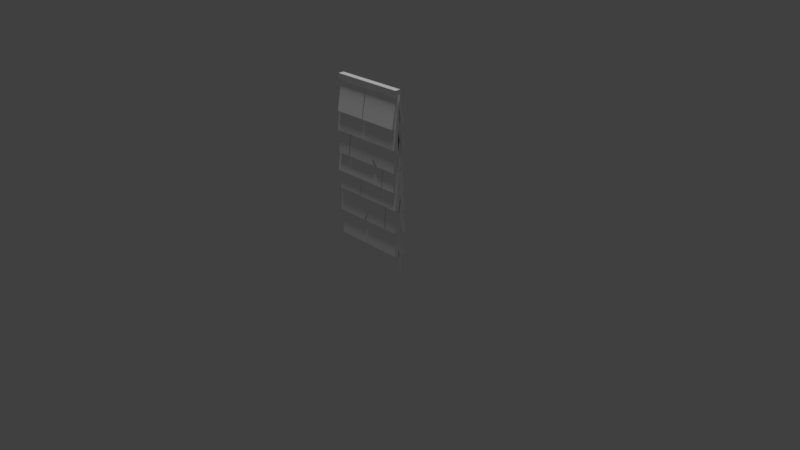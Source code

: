 # Source: WoodWallOverlap1.blend  (saved by Blender 2.79.0; exported with 4.5.12 LTS)
import bpy
from mathutils import Matrix  # noqa: F401  (used for matrix-valued properties, if any)

bpy.ops.wm.read_factory_settings(use_empty=True)
scene = bpy.context.scene
scene.name = 'Scene'

# ---- collections
col_collection_1 = bpy.data.collections.new('Collection 1'); scene.collection.children.link(col_collection_1)

# ---- materials (node trees are filled in below, after node groups)
mat_vertexwood = bpy.data.materials.new('vertexWood')
mat_vertexwood.alpha_threshold = 0.0
mat_vertexwood.use_transparent_shadow = False
mat_vertexwood.diffuse_color = (1.0, 1.0, 1.0, 1.0)
mat_vertexwood.roughness = 0.5
mat_vertexwood.specular_intensity = 0.2849
mat_vertexwood.line_color = (0.0, 0.0, 0.0, 1.0)

# ---- material node trees

# ---- world
world_world = bpy.data.worlds.new('World'); scene.world = world_world
world_world.color = (0.05088, 0.05088, 0.05088)
world_world.use_sun_shadow = False
world_world.sun_shadow_jitter_overblur = 0.0
world_world.cycles.sampling_method = 'MANUAL'

# ---- cameras
cam_camera = bpy.data.cameras.new('Camera')
cam_camera.clip_end = 100.0
cam_camera.lens = 35.0
cam_camera.sensor_width = 32.0
cam_camera.sensor_height = 18.0
cam_camera.ortho_scale = 7.314
cam_camera.dof.focus_distance = 0.0
cam_camera.dof.aperture_fstop = 128.0

# ---- lights
light_hemi = bpy.data.lights.new('Hemi', 'SUN')
light_hemi.transmission_factor = 0.0
light_hemi.angle = 0.1993
light_hemi.energy = 1.0
light_hemi.shadow_buffer_clip_start = 0.5
light_hemi.shadow_soft_size = 0.1
light_hemi.shadow_cascade_max_distance = 1000.0

# ---- meshes
me_cube_000 = bpy.data.meshes.new('Cube.000')
me_cube_000.from_pydata([(1.5, -0.01096, -0.1587), (0.5, 0.03403, 2.3), (0.5, -0.04416, 2.3), (-0.5, 0.03403, 2.3), (-0.5, -0.04416, 2.3), (0.5, -0.04416, 2.22), (-0.5, -0.04416, 2.22), (0.5, 0.03403, 2.22), (-0.5, 0.03403, 2.22), (0.4902, -0.04985, 1.827), (0.4902, -0.02118, 2.235), (0.4902, -0.09538, 1.84), (0.5124, -0.09273, 1.587), (0.5124, -0.009709, 2.232), (0.5124, -0.05212, 1.576), (0.5, -0.04932, 1.286), (0.5, -0.02474, 1.884), (0.5, -0.09507, 1.299), (0.511, -0.09112, 0.8154), (0.511, 0.005986, 1.467), (0.511, -0.03172, 0.7984), (0.4881, -0.08446, 0.1783), (0.4881, -0.01794, 0.8066), (0.4881, -0.0234, 0.1609), (0.4894, 0.006351, 1.722), (0.5124, -0.002091, 2.0), (0.4918, 0.01123, 0.7185), (0.4902, 0.01123, 2.236), (0.4881, 0.006221, 0.3928), (0.4893, -0.01934, 1.097), (0.511, 0.01123, 1.086), (-0.03998, -0.02118, 2.235), (0.4894, 0.01123, 1.481), (0.5, 0.01123, 1.691), (-0.4829, -0.04985, 1.827), (-0.4829, -0.02118, 2.235), (-0.4829, -0.09538, 1.84), (-0.5, -0.09273, 1.587), (-0.5, -0.009709, 2.232), (-0.5, -0.05212, 1.576), (-0.5146, -0.09622, 1.051), (-0.5146, 0.006351, 1.722), (-0.5146, -0.05705, 1.04), (-0.4903, -0.04932, 1.286), (-0.4903, -0.02474, 1.884), (-0.4903, -0.09507, 1.299), (-0.4911, -0.09112, 0.8154), (-0.4911, 0.005986, 1.467), (-0.4911, -0.03172, 0.7984), (-0.4894, -0.08446, 0.1783), (-0.4829, 0.01123, 2.236), (-0.4911, 0.01123, 1.086), (-0.4903, 0.01123, 1.691), (-0.03998, 0.01123, 2.236), (-0.5, -0.002091, 2.0), (-0.5112, -0.0845, 0.5008), (-0.5154, -0.01934, 1.097), (-0.5011, -0.02344, 0.4833), (0.4935, -0.0845, 0.5008), (0.4935, -0.02344, 0.4833), (0.4894, -0.09622, 1.051), (0.4894, -0.05705, 1.04), (-0.4894, -0.01794, 0.8066), (-0.4894, -0.0234, 0.1609), (-0.4894, 0.006221, 0.3928), (-0.5146, 0.01123, 1.481), (-0.5128, 0.01123, 0.7185), (0.3177, -0.0845, 0.5008), (0.3177, -0.02344, 0.4833), (0.3135, -0.01934, 1.097), (0.3016, -0.01934, 1.097), (0.3057, -0.02344, 0.4833), (0.3057, -0.0845, 0.5008), (0.316, 0.01123, 0.7185), (-0.1284, -0.03172, 0.7984), (-0.1284, 0.005986, 1.467), (-0.1284, -0.09112, 0.8154), (-0.1176, 0.01123, 1.086), (-0.1176, 0.006161, 1.467), (-0.1176, -0.03172, 0.7984), (-0.1176, -0.09112, 0.8154), (0.2786, 0.006351, 1.722), (0.2786, 0.01123, 1.481), (0.2878, -0.09622, 1.051), (0.2878, -0.05705, 1.04), (0.2878, 0.006351, 1.722), (0.2878, 0.01123, 1.481), (-0.2935, -0.09507, 1.299), (-0.2935, -0.02474, 1.884), (-0.2935, -0.04932, 1.286), (-0.3072, -0.02474, 1.884), (-0.3072, 0.01123, 1.691), (-0.3072, -0.09507, 1.299), (-0.3072, -0.04932, 1.286), (-0.02682, -0.09538, 1.84), (-0.02682, -0.04985, 1.827), (-0.02682, 0.01123, 2.236), (-0.02682, -0.02118, 2.235), (-0.03998, -0.09538, 1.84), (-0.03998, -0.04985, 1.827), (0.3041, 0.01123, 0.7185), (-0.1284, 0.01123, 1.086), (0.2786, -0.09622, 1.051), (0.2786, -0.05705, 1.04), (-0.2935, 0.01123, 1.691), (-0.07175, -0.0845, 0.5008), (-0.02509, -0.0845, 0.5008), (-0.08224, -0.02344, 0.4833), (-0.02792, -0.02344, 0.4833), (0.2213, -0.09507, 1.299), (0.1334, -0.09507, 1.299), (0.2368, -0.04932, 1.286), (0.1363, -0.04932, 1.286), (0.113, -0.08358, 1.39), (-0.007909, -0.07148, 0.6126), (0.113, -0.0337, 1.39), (-0.007357, -0.009758, 0.6079), (-0.4767, 0.0326, 1.345), (-0.4767, 0.01272, 1.867), (-0.4767, 0.07813, 1.358), (-0.5, 0.07634, 0.7726), (-0.5, 0.0161, 1.357), (-0.5, 0.03574, 0.761), (-0.4952, 0.08424, 0.4909), (-0.4952, 0.03275, 1.066), (-0.4952, 0.02484, 0.4739), (-0.4767, -0.02753, 1.869), (-0.4952, -0.01812, 0.7616), (-0.5, -0.02762, 1.185), (-0.4903, 0.05083, 1.604), (-0.4903, 0.0104, 2.227), (-0.4903, 0.09621, 1.62), (-0.4903, -0.01491, 2.05), (0.4793, 0.0326, 1.345), (0.4793, 0.01272, 1.867), (0.4793, 0.07813, 1.358), (0.5124, 0.07634, 0.7726), (0.5124, 0.0161, 1.357), (0.5124, 0.03574, 0.761), (0.511, 0.08424, 0.4909), (0.511, 0.03275, 1.066), (0.511, 0.02484, 0.4739), (0.5124, -0.02762, 1.185), (0.4793, -0.02753, 1.869), (0.511, -0.01812, 0.7616), (0.5, 0.05083, 1.604), (0.5, 0.0104, 2.227), (0.5, 0.09621, 1.62), (0.5, -0.01491, 2.05), (0.5, 0.01096, 2.222), (0.5, 0.01096, -0.04008), (0.5, -0.01096, 2.222), (0.5, -0.01096, -0.04008), (-0.5, 0.01096, 2.222), (-0.5, 0.01096, -0.04008), (-0.5, -0.01096, 2.222), (-0.5, -0.01096, -0.04008), (-0.5146, 0.07324, 1.905), (-0.5146, 0.03456, 1.891), (-0.5112, 0.08537, 0.1795), (-0.5154, 0.02433, 0.7756), (-0.5112, 0.02431, 0.162), (-0.5128, -0.01036, 0.3973), (-0.4894, 0.08735, 1.045), (-0.4894, 0.04123, 1.61), (-0.4894, 0.02629, 1.028), (-0.4894, -0.008343, 1.259), (-0.5146, -0.01061, 2.128), (-0.5146, 0.008477, 2.245), (0.4935, 0.08537, 0.1795), (0.4893, 0.02433, 0.7756), (0.4935, 0.02431, 0.162), (0.4918, -0.01036, 0.3973), (0.4881, 0.08735, 1.045), (0.4881, 0.04123, 1.61), (0.4881, 0.02629, 1.028), (0.4881, -0.008343, 1.259), (0.5166, 0.07324, 1.905), (0.5166, 0.03456, 1.891), (0.5166, -0.01061, 2.128), (0.5166, 0.008477, 2.245), (2.5, -0.01096, -0.1587), (-0.2431, -0.01812, 0.7616), (-0.2431, 0.02484, 0.4739), (-0.2431, 0.03275, 1.066), (-0.2431, 0.08424, 0.4909), (-0.23, -0.01812, 0.7616), (-0.23, 0.02484, 0.4739), (-0.23, 0.03275, 1.066), (-0.23, 0.08424, 0.4909), (-0.3032, -0.02753, 1.869), (-0.3032, 0.0326, 1.345), (-0.3032, 0.01272, 1.867), (-0.3032, 0.07813, 1.358), (-0.2897, -0.02753, 1.869), (-0.2897, 0.0326, 1.345), (-0.2897, 0.01272, 1.867), (-0.2897, 0.07813, 1.358), (0.3328, -0.01491, 2.05), (0.3328, 0.05083, 1.604), (0.3328, 0.09621, 1.62), (0.3328, 0.0104, 2.227), (0.3223, -0.01491, 2.05), (0.3223, 0.05083, 1.604), (0.3223, 0.09621, 1.62), (0.3223, 0.0104, 2.227), (-0.1342, 0.03456, 1.891), (-0.1342, -0.01061, 2.128), (-0.1342, 0.07324, 1.905), (-0.1342, 0.008477, 2.245), (-0.1253, 0.03456, 1.891), (-0.1253, -0.01061, 2.128), (-0.1253, 0.07324, 1.905), (-0.1253, 0.008477, 2.245), (0.1076, 0.02433, 0.7756), (0.1105, 0.08537, 0.1795), (0.1105, 0.02431, 0.162), (0.1093, -0.01036, 0.3973), (0.0924, 0.02433, 0.7756), (0.09525, 0.08537, 0.1795), (0.09525, 0.02431, 0.162), (0.09413, -0.01036, 0.3973), (-0.2507, 0.09621, 1.62), (-0.1889, 0.09621, 1.62), (-0.2498, 0.05083, 1.604), (-0.183, 0.05083, 1.604), (-0.2026, 0.00675, 1.837), (-0.2026, 0.05484, 1.837)], [], [(2, 1, 3, 4), (5, 6, 8, 7), (3, 8, 6, 4), (4, 6, 5, 2), (2, 5, 7, 1), (1, 7, 8, 3), (11, 9, 27, 10), (12, 14, 25, 13), (17, 15, 33, 16), (18, 20, 30, 19), (21, 23, 28, 22), (34, 36, 35, 50), (39, 37, 38, 54), (42, 40, 41, 65), (43, 45, 44, 52), (48, 46, 47, 51), (63, 49, 62, 64), (21, 22, 62, 49), (23, 21, 49, 63), (78, 80, 18, 19), (87, 89, 112, 110), (12, 13, 38, 37), (97, 94, 11, 10), (11, 94, 95, 9), (14, 12, 37, 39), (70, 72, 71, 100), (67, 68, 59, 58), (84, 61, 60, 83), (24, 60, 61, 32), (29, 58, 59, 26), (57, 55, 56, 66), (69, 67, 58, 29), (87, 104, 89), (53, 50, 35, 31), (80, 79, 20, 18), (83, 60, 24, 85), (87, 88, 104), (44, 45, 92, 90), (88, 87, 110, 113), (93, 43, 52, 91), (98, 36, 34, 99), (96, 95, 94, 97), (27, 96, 97, 10), (53, 31, 98, 99), (35, 36, 98, 31), (56, 55, 105, 114, 106, 72, 70), (55, 57, 107, 105), (68, 67, 69, 73), (46, 48, 74, 76), (47, 46, 76, 75), (101, 75, 76, 74), (80, 77, 78), (79, 77, 80), (86, 84, 83), (86, 83, 85), (42, 103, 102, 40), (102, 103, 82), (40, 102, 81, 41), (102, 82, 81), (45, 43, 93, 92), (91, 52, 44, 90), (33, 104, 88, 16), (93, 91, 90, 92), (109, 111, 15, 17), (106, 108, 71, 72), (115, 113, 110, 112), (113, 115, 111, 109), (116, 108, 106), (114, 105, 107, 116), (106, 114, 116), (65, 82, 103, 42), (41, 81, 82, 65), (14, 39, 54, 25), (56, 70, 100, 66), (117, 126, 118, 119), (122, 128, 121, 120), (125, 127, 124, 123), (129, 132, 130, 131), (135, 134, 143, 133), (136, 137, 142, 138), (139, 140, 144, 141), (146, 148, 145, 147), (186, 187, 141, 144), (189, 188, 140, 139), (187, 189, 139, 141), (122, 138, 142, 128), (122, 120, 136, 138), (120, 121, 137, 136), (195, 133, 143, 194), (197, 196, 134, 135), (197, 135, 133, 195), (198, 199, 145, 148), (200, 147, 145, 199), (201, 146, 147, 200), (154, 153, 149, 150), (156, 155, 153, 154), (152, 151, 155, 156), (150, 149, 151, 152), (165, 166, 164, 163), (212, 177, 178, 210), (214, 170, 169, 215), (172, 171, 169, 170), (161, 162, 160, 159), (175, 173, 174, 176), (215, 169, 171, 216), (216, 171, 172, 217), (210, 178, 179, 211), (213, 180, 177, 212), (179, 178, 177, 180), (158, 167, 168, 157), (165, 175, 176, 166), (163, 173, 175, 165), (164, 174, 173, 163), (125, 123, 185, 183), (123, 124, 184, 185), (127, 125, 183, 182), (119, 193, 191, 117), (119, 118, 192, 193), (117, 191, 190, 126), (132, 129, 224, 226, 225, 203, 202), (131, 222, 224, 129), (205, 204, 223, 227), (168, 209, 208, 157), (158, 206, 207, 167), (157, 208, 206, 158), (187, 186, 188, 189), (183, 185, 184, 182), (221, 220, 219, 218), (217, 214, 215, 216), (160, 218, 219, 159), (159, 219, 220, 161), (161, 220, 221, 162), (191, 193, 192, 190), (195, 194, 196, 197), (213, 212, 210, 211), (209, 207, 206, 208), (201, 200, 199, 198), (203, 204, 205, 202), (226, 227, 223, 225), (227, 226, 224, 222), (225, 223, 204, 203), (179, 180, 213, 211), (77, 78, 19, 30), (30, 20, 79, 77), (130, 205, 227), (131, 130, 227, 222), (16, 88, 113), (17, 16, 113, 109), (38, 13, 25, 54)])
_uv = me_cube_000.uv_layers.new(name='UVMap')
_uv.uv.foreach_set('vector', [0.6445, 0.07422, 0.6445, 0.07422, 0.6445, 0.07422, 0.6445, 0.07422, 0.6445, 0.07422, 0.6445, 0.07422, 0.6445, 0.07422, 0.6445, 0.07422, 0.6445, 0.07422, 0.6445, 0.07422, 0.6445, 0.07422, 0.6445, 0.07422, 0.6445, 0.07422, 0.6445, 0.07422, 0.6445, 0.07422, 0.6445, 0.07422, 0.6445, 0.07422, 0.6445, 0.07422, 0.6445, 0.07422, 0.6445, 0.07422, 0.6445, 0.07422, 0.6445, 0.07422, 0.6445, 0.07422, 0.6445, 0.07422, 0.3409, 0.8515, 0.3462, 0.846, 0.3432, 0.8842, 0.3408, 0.8816, 0.4154, 0.5986, 0.4227, 0.6063, 0.4116, 0.5923, 0.4073, 0.6177, 0.3601, 0.3596, 0.3623, 0.3614, 0.3454, 0.3614, 0.342, 0.3588, 0.05035, 0.8423, 0.05035, 0.8423, 0.05035, 0.8423, 0.05035, 0.8423, 0.1223, 0.3713, 0.1243, 0.3674, 0.1328, 0.3824, 0.1401, 0.4205, 0.3462, 0.8492, 0.3507, 0.8531, 0.3488, 0.8823, 0.3462, 0.8858, 0.3415, 0.6058, 0.3434, 0.5967, 0.339, 0.6151, 0.3273, 0.5923, 0.3668, 0.07161, 0.3668, 0.07161, 0.3668, 0.07161, 0.3668, 0.07161, 0.3239, 0.3243, 0.3239, 0.3243, 0.3239, 0.3243, 0.3239, 0.3243, 0.05378, 0.8676, 0.0555, 0.8702, 0.05036, 0.8985, 0.0506, 0.88, 0.06835, 0.3728, 0.07072, 0.377, 0.05509, 0.4205, 0.06087, 0.3879, 0.1223, 0.3713, 0.1401, 0.4205, 0.05509, 0.4205, 0.07072, 0.377, 0.1243, 0.3674, 0.1223, 0.3713, 0.07072, 0.377, 0.06835, 0.3728, 0.05035, 0.8423, 0.05035, 0.8423, 0.05035, 0.8423, 0.05035, 0.8423, 0.328, 0.3469, 0.3239, 0.3455, 0.3471, 0.3243, 0.3474, 0.3285, 0.4154, 0.5986, 0.4073, 0.6177, 0.339, 0.6151, 0.3434, 0.5967, 0.3017, 0.8831, 0.3036, 0.8533, 0.3409, 0.8515, 0.3408, 0.8816, 0.3409, 0.8515, 0.3036, 0.8533, 0.2991, 0.8495, 0.3462, 0.846, 0.4227, 0.6063, 0.4154, 0.5986, 0.3434, 0.5967, 0.3415, 0.6058, 0.1164, 0.636, 0.1479, 0.6092, 0.1677, 0.6058, 0.1251, 0.6395, 0.07258, 0.6437, 0.07033, 0.6395, 0.08235, 0.6398, 0.08024, 0.643, 0.3724, 0.07161, 0.3957, 0.07177, 0.3923, 0.07669, 0.3755, 0.07558, 0.3987, 0.1471, 0.3923, 0.07669, 0.3957, 0.07177, 0.4012, 0.1177, 0.08327, 0.679, 0.08024, 0.643, 0.08235, 0.6398, 0.08599, 0.6532, 0.07119, 0.6018, 0.07527, 0.6039, 0.06657, 0.6318, 0.07119, 0.6339, 0.06896, 0.679, 0.07258, 0.6437, 0.08024, 0.643, 0.08327, 0.679, 0.328, 0.3469, 0.3368, 0.3584, 0.3239, 0.3455, 0.3849, 0.8837, 0.3462, 0.8858, 0.3488, 0.8823, 0.3825, 0.8811, 0.05035, 0.8423, 0.05035, 0.8423, 0.05035, 0.8423, 0.05035, 0.8423, 0.3755, 0.07558, 0.3923, 0.07669, 0.3987, 0.1471, 0.3695, 0.1471, 0.328, 0.3469, 0.3418, 0.3588, 0.3368, 0.3584, 0.3239, 0.3243, 0.3239, 0.3243, 0.3239, 0.3243, 0.3239, 0.3243, 0.3418, 0.3588, 0.328, 0.3469, 0.3474, 0.3285, 0.3535, 0.3334, 0.3239, 0.3243, 0.3239, 0.3243, 0.3239, 0.3243, 0.3239, 0.3243, 0.3828, 0.8516, 0.3507, 0.8531, 0.3462, 0.8492, 0.388, 0.846, 0.2991, 0.8865, 0.2991, 0.8495, 0.3036, 0.8533, 0.3017, 0.8831, 0.3432, 0.8842, 0.2991, 0.8865, 0.3017, 0.8831, 0.3408, 0.8816, 0.3849, 0.8837, 0.3825, 0.8811, 0.3828, 0.8516, 0.388, 0.846, 0.3488, 0.8823, 0.3507, 0.8531, 0.3828, 0.8516, 0.3825, 0.8811, 0.06657, 0.6318, 0.07527, 0.6039, 0.1024, 0.5991, 0.1098, 0.6037, 0.1167, 0.5927, 0.1479, 0.6092, 0.1164, 0.636, 0.07527, 0.6039, 0.07119, 0.6018, 0.1016, 0.5957, 0.1024, 0.5991, 0.07033, 0.6395, 0.07258, 0.6437, 0.06896, 0.679, 0.06657, 0.6542, 0.0555, 0.8702, 0.05378, 0.8676, 0.06828, 0.8668, 0.06678, 0.869, 0.05036, 0.8985, 0.0555, 0.8702, 0.06678, 0.869, 0.07228, 0.8985, 0.07176, 0.8786, 0.07228, 0.8985, 0.06678, 0.869, 0.06828, 0.8668, 0.05035, 0.8423, 0.05035, 0.8423, 0.05035, 0.8423, 0.05035, 0.8423, 0.05035, 0.8423, 0.05035, 0.8423, 0.3668, 0.1164, 0.3724, 0.07161, 0.3755, 0.07558, 0.3668, 0.1164, 0.3755, 0.07558, 0.3695, 0.1471, 0.3668, 0.07161, 0.3668, 0.07161, 0.3668, 0.07161, 0.3668, 0.07161, 0.3668, 0.07161, 0.3668, 0.07161, 0.3668, 0.07161, 0.3668, 0.07161, 0.3668, 0.07161, 0.3668, 0.07161, 0.3668, 0.07161, 0.3668, 0.07161, 0.3668, 0.07161, 0.3668, 0.07161, 0.3239, 0.3243, 0.3239, 0.3243, 0.3239, 0.3243, 0.3239, 0.3243, 0.3239, 0.3243, 0.3239, 0.3243, 0.3239, 0.3243, 0.3239, 0.3243, 0.3454, 0.3614, 0.3368, 0.3584, 0.3418, 0.3588, 0.342, 0.3588, 0.3239, 0.3243, 0.3239, 0.3243, 0.3239, 0.3243, 0.3239, 0.3243, 0.3609, 0.3437, 0.365, 0.3439, 0.3623, 0.3614, 0.3601, 0.3596, 0.1167, 0.5927, 0.1166, 0.5865, 0.1677, 0.6058, 0.1479, 0.6092, 0.3574, 0.3293, 0.3535, 0.3334, 0.3474, 0.3285, 0.3471, 0.3243, 0.3535, 0.3334, 0.3574, 0.3293, 0.365, 0.3439, 0.3609, 0.3437, 0.1078, 0.5984, 0.1166, 0.5865, 0.1167, 0.5927, 0.1098, 0.6037, 0.1024, 0.5991, 0.1016, 0.5957, 0.1078, 0.5984, 0.1167, 0.5927, 0.1098, 0.6037, 0.1078, 0.5984, 0.3668, 0.07161, 0.3668, 0.07161, 0.3668, 0.07161, 0.3668, 0.07161, 0.3668, 0.07161, 0.3668, 0.07161, 0.3668, 0.07161, 0.3668, 0.07161, 0.4227, 0.6063, 0.3415, 0.6058, 0.3273, 0.5923, 0.4116, 0.5923, 0.06657, 0.6318, 0.1164, 0.636, 0.1251, 0.6395, 0.07119, 0.6339, 0.1214, 0.3988, 0.1219, 0.401, 0.1215, 0.401, 0.1215, 0.3987, 0.3239, 0.06372, 0.3162, 0.06987, 0.3579, 0.07187, 0.3127, 0.05533, 0.3568, 0.6188, 0.3783, 0.6145, 0.409, 0.6473, 0.3556, 0.6167, 0.08153, 0.8215, 0.08388, 0.8263, 0.1082, 0.8246, 0.07738, 0.8144, 0.1407, 0.3713, 0.1769, 0.3697, 0.1776, 0.3735, 0.1406, 0.3734, 0.3124, 0.1595, 0.3557, 0.1869, 0.3162, 0.1645, 0.3247, 0.1568, 0.4352, 0.6093, 0.438, 0.5702, 0.4522, 0.6111, 0.4371, 0.6016, 0.1352, 0.8503, 0.1402, 0.8384, 0.1414, 0.8144, 0.1397, 0.8157, 0.3616, 0.6111, 0.3524, 0.6012, 0.4371, 0.6016, 0.4522, 0.6111, 0.3609, 0.6083, 0.3694, 0.5681, 0.438, 0.5702, 0.4352, 0.6093, 0.3524, 0.6012, 0.3609, 0.6083, 0.4352, 0.6093, 0.4371, 0.6016, 0.3239, 0.06372, 0.3247, 0.1568, 0.3162, 0.1645, 0.3162, 0.06987, 0.3239, 0.06372, 0.3127, 0.05533, 0.3124, 0.1595, 0.3247, 0.1568, 0.3127, 0.05533, 0.3579, 0.07187, 0.3557, 0.1869, 0.3124, 0.1595, 0.1174, 0.3726, 0.1406, 0.3734, 0.1776, 0.3735, 0.1449, 0.3706, 0.1173, 0.3718, 0.1442, 0.3735, 0.1769, 0.3697, 0.1407, 0.3713, 0.1173, 0.3718, 0.1407, 0.3713, 0.1406, 0.3734, 0.1174, 0.3726, 0.1383, 0.8394, 0.1395, 0.8168, 0.1414, 0.8144, 0.1402, 0.8384, 0.1412, 0.817, 0.1397, 0.8157, 0.1414, 0.8144, 0.1395, 0.8168, 0.1402, 0.8541, 0.1352, 0.8503, 0.1397, 0.8157, 0.1412, 0.817, 0.1131, 0.1283, 0.09587, 0.07887, 0.09587, 0.1479, 0.07718, 0.09902, 0.1133, 0.1282, 0.09458, 0.07933, 0.09587, 0.07887, 0.1131, 0.1283, 0.07734, 0.09889, 0.09458, 0.1483, 0.09458, 0.07933, 0.1133, 0.1282, 0.07718, 0.09902, 0.09587, 0.1479, 0.09458, 0.1483, 0.07734, 0.09889, 0.3386, 0.3546, 0.3382, 0.3401, 0.3771, 0.2924, 0.3387, 0.3568, 0.08395, 0.626, 0.08395, 0.626, 0.08395, 0.626, 0.08395, 0.626, 0.4385, 0.8359, 0.3703, 0.8359, 0.4144, 0.7959, 0.4124, 0.7953, 0.4056, 0.7957, 0.4141, 0.7962, 0.4144, 0.7959, 0.3703, 0.8359, 0.3324, 0.8427, 0.3331, 0.8332, 0.3703, 0.7946, 0.3326, 0.8435, 0.3385, 0.3515, 0.3383, 0.3534, 0.3771, 0.4497, 0.3319, 0.385, 0.4124, 0.7953, 0.4144, 0.7959, 0.4141, 0.7962, 0.4085, 0.7946, 0.4085, 0.7946, 0.4141, 0.7962, 0.4056, 0.7957, 0.424, 0.7996, 0.08395, 0.626, 0.08395, 0.626, 0.08395, 0.626, 0.08395, 0.626, 0.08395, 0.626, 0.08395, 0.626, 0.08395, 0.626, 0.08395, 0.626, 0.08395, 0.626, 0.08395, 0.626, 0.08395, 0.626, 0.08395, 0.626, 0.09269, 0.6516, 0.09337, 0.6553, 0.08396, 0.6632, 0.09515, 0.6529, 0.3386, 0.3546, 0.3385, 0.3515, 0.3319, 0.385, 0.3382, 0.3401, 0.3387, 0.3568, 0.3383, 0.3534, 0.3385, 0.3515, 0.3386, 0.3546, 0.3771, 0.2924, 0.3771, 0.4497, 0.3383, 0.3534, 0.3387, 0.3568, 0.3568, 0.6188, 0.3556, 0.6167, 0.3616, 0.6111, 0.3623, 0.612, 0.3556, 0.6167, 0.409, 0.6473, 0.3524, 0.6473, 0.3616, 0.6111, 0.3783, 0.6145, 0.3568, 0.6188, 0.3623, 0.612, 0.3536, 0.6175, 0.1215, 0.3987, 0.122, 0.4008, 0.1212, 0.4008, 0.1214, 0.3988, 0.1215, 0.3987, 0.1215, 0.401, 0.1173, 0.3748, 0.122, 0.4008, 0.1214, 0.3988, 0.1212, 0.4008, 0.1219, 0.3735, 0.1219, 0.401, 0.08388, 0.8263, 0.08153, 0.8215, 0.08309, 0.8274, 0.09235, 0.8338, 0.08762, 0.8324, 0.0866, 0.8485, 0.08702, 0.8537, 0.07738, 0.8144, 0.08255, 0.8275, 0.08309, 0.8274, 0.08153, 0.8215, 0.1082, 0.8691, 0.08192, 0.8506, 0.08727, 0.8332, 0.09241, 0.8341, 0.08396, 0.6632, 0.08396, 0.644, 0.09563, 0.6392, 0.09515, 0.6529, 0.09269, 0.6516, 0.09591, 0.6368, 0.09517, 0.6421, 0.09337, 0.6553, 0.09515, 0.6529, 0.09563, 0.6392, 0.09591, 0.6368, 0.09269, 0.6516, 0.3524, 0.6012, 0.3616, 0.6111, 0.3694, 0.5681, 0.3609, 0.6083, 0.3623, 0.612, 0.3616, 0.6111, 0.3524, 0.6473, 0.3536, 0.6175, 0.3313, 0.8464, 0.3328, 0.838, 0.3336, 0.8372, 0.3703, 0.9085, 0.424, 0.7996, 0.4385, 0.8359, 0.4124, 0.7953, 0.4085, 0.7946, 0.3703, 0.7946, 0.3703, 0.9085, 0.3336, 0.8372, 0.3326, 0.8435, 0.3326, 0.8435, 0.3336, 0.8372, 0.3328, 0.838, 0.3324, 0.8427, 0.3324, 0.8427, 0.3328, 0.838, 0.3313, 0.8464, 0.3331, 0.8332, 0.1212, 0.4008, 0.122, 0.4008, 0.1173, 0.3748, 0.1219, 0.3735, 0.1174, 0.3726, 0.1449, 0.3706, 0.1442, 0.3735, 0.1173, 0.3718, 0.08395, 0.626, 0.08395, 0.626, 0.08395, 0.626, 0.08395, 0.626, 0.08396, 0.644, 0.09517, 0.6421, 0.09591, 0.6368, 0.09563, 0.6392, 0.1402, 0.8541, 0.1412, 0.817, 0.1395, 0.8168, 0.1383, 0.8394, 0.0866, 0.8485, 0.08192, 0.8506, 0.1082, 0.8691, 0.08702, 0.8537, 0.09235, 0.8338, 0.09241, 0.8341, 0.08727, 0.8332, 0.08762, 0.8324, 0.09241, 0.8341, 0.09235, 0.8338, 0.08309, 0.8274, 0.08255, 0.8275, 0.08762, 0.8324, 0.08727, 0.8332, 0.08192, 0.8506, 0.0866, 0.8485, 0.08395, 0.626, 0.08395, 0.626, 0.08395, 0.626, 0.08395, 0.626, 0.05035, 0.8423, 0.05035, 0.8423, 0.05035, 0.8423, 0.05035, 0.8423, 0.05035, 0.8423, 0.05035, 0.8423, 0.05035, 0.8423, 0.05035, 0.8423, 0.1082, 0.8246, 0.1082, 0.8691, 0.09241, 0.8341, 0.07738, 0.8144, 0.1082, 0.8246, 0.09241, 0.8341, 0.08255, 0.8275, 0.342, 0.3588, 0.3418, 0.3588, 0.3535, 0.3334, 0.3601, 0.3596, 0.342, 0.3588, 0.3535, 0.3334, 0.3609, 0.3437, 0.339, 0.6151, 0.4073, 0.6177, 0.4116, 0.5923, 0.3273, 0.5923])
_ca = me_cube_000.color_attributes.new('Col', 'BYTE_COLOR', 'CORNER')
_ca.data.foreach_set('color', [1.0, 1.0, 1.0, 1.0, 1.0, 1.0, 1.0, 1.0, 1.0, 1.0, 1.0, 1.0, 1.0, 1.0, 1.0, 1.0, 0.2159, 0.2159, 0.2159, 1.0, 0.2159, 0.2159, 0.2159, 1.0, 0.2195, 0.2195, 0.2195, 1.0, 0.2159, 0.2159, 0.2159, 1.0, 1.0, 1.0, 1.0, 1.0, 0.2195, 0.2195, 0.2195, 1.0, 0.2159, 0.2159, 0.2159, 1.0, 0.5906, 0.5906, 0.5906, 1.0, 1.0, 1.0, 1.0, 1.0, 0.2384, 0.2384, 0.2384, 1.0, 0.2384, 0.2384, 0.2384, 1.0, 1.0, 1.0, 1.0, 1.0, 1.0, 1.0, 1.0, 1.0, 0.2384, 0.2384, 0.2384, 1.0, 0.2384, 0.2384, 0.2384, 1.0, 1.0, 1.0, 1.0, 1.0, 0.7991, 0.7991, 0.7991, 1.0, 0.2159, 0.2159, 0.2159, 1.0, 0.2195, 0.2195, 0.2195, 1.0, 1.0, 1.0, 1.0, 1.0, 1.0, 1.0, 1.0, 1.0, 1.0, 1.0, 1.0, 1.0, 0.1845, 0.1845, 0.1845, 1.0, 0.1845, 0.1845, 0.1845, 1.0, 1.0, 1.0, 1.0, 1.0, 1.0, 1.0, 1.0, 1.0, 0.1845, 0.1845, 0.1845, 1.0, 0.1845, 0.1845, 0.1845, 1.0, 1.0, 1.0, 1.0, 1.0, 1.0, 1.0, 1.0, 1.0, 0.1845, 0.1845, 0.1845, 1.0, 0.1845, 0.1845, 0.1845, 1.0, 1.0, 1.0, 1.0, 1.0, 1.0, 1.0, 1.0, 1.0, 1.0, 1.0, 1.0, 1.0, 0.1845, 0.1845, 0.1845, 1.0, 1.0, 1.0, 1.0, 1.0, 1.0, 1.0, 1.0, 1.0, 1.0, 1.0, 1.0, 1.0, 0.4397, 0.4397, 0.4397, 1.0, 1.0, 1.0, 1.0, 1.0, 1.0, 1.0, 1.0, 1.0, 0.1845, 0.1845, 0.1845, 1.0, 0.1845, 0.1845, 0.1845, 1.0, 1.0, 1.0, 1.0, 1.0, 1.0, 1.0, 1.0, 1.0, 0.1845, 0.1845, 0.1845, 1.0, 0.1845, 0.1845, 0.1845, 1.0, 1.0, 1.0, 1.0, 1.0, 1.0, 1.0, 1.0, 1.0, 0.1845, 0.1845, 0.1845, 1.0, 0.1845, 0.1845, 0.1845, 1.0, 1.0, 1.0, 1.0, 1.0, 1.0, 1.0, 1.0, 1.0, 0.1878, 0.1878, 0.1878, 1.0, 0.1845, 0.1845, 0.1845, 1.0, 1.0, 1.0, 1.0, 1.0, 1.0, 1.0, 1.0, 1.0, 0.1845, 0.1845, 0.1845, 1.0, 1.0, 1.0, 1.0, 1.0, 1.0, 1.0, 1.0, 1.0, 1.0, 1.0, 1.0, 1.0, 0.1845, 0.1845, 0.1845, 1.0, 0.4287, 0.4287, 0.4287, 1.0, 1.0, 1.0, 1.0, 1.0, 0.1845, 0.1845, 0.1845, 1.0, 0.1845, 0.1845, 0.1845, 1.0, 1.0, 1.0, 1.0, 1.0, 1.0, 1.0, 1.0, 1.0, 1.0, 1.0, 1.0, 1.0, 1.0, 1.0, 1.0, 1.0, 1.0, 1.0, 1.0, 1.0, 0.1845, 0.1845, 0.1845, 1.0, 1.0, 1.0, 1.0, 1.0, 1.0, 1.0, 1.0, 1.0, 0.1845, 0.1845, 0.1845, 1.0, 1.0, 1.0, 1.0, 1.0, 1.0, 1.0, 1.0, 1.0, 1.0, 1.0, 1.0, 1.0, 1.0, 1.0, 1.0, 1.0, 1.0, 1.0, 1.0, 1.0, 0.1845, 0.1845, 0.1845, 1.0, 0.1845, 0.1845, 0.1845, 1.0, 1.0, 1.0, 1.0, 1.0, 0.1845, 0.1845, 0.1845, 1.0, 1.0, 1.0, 1.0, 1.0, 1.0, 1.0, 1.0, 1.0, 0.1845, 0.1845, 0.1845, 1.0, 1.0, 1.0, 1.0, 1.0, 1.0, 1.0, 1.0, 1.0, 1.0, 1.0, 1.0, 1.0, 1.0, 1.0, 1.0, 1.0, 1.0, 1.0, 1.0, 1.0, 1.0, 1.0, 1.0, 1.0, 1.0, 1.0, 1.0, 1.0, 1.0, 1.0, 1.0, 1.0, 0.1845, 0.1845, 0.1845, 1.0, 1.0, 1.0, 1.0, 1.0, 1.0, 1.0, 1.0, 1.0, 1.0, 1.0, 1.0, 1.0, 1.0, 1.0, 1.0, 1.0, 1.0, 1.0, 1.0, 1.0, 1.0, 1.0, 1.0, 1.0, 1.0, 1.0, 1.0, 1.0, 1.0, 1.0, 1.0, 1.0, 1.0, 1.0, 1.0, 1.0, 1.0, 1.0, 1.0, 1.0, 1.0, 1.0, 1.0, 1.0, 0.1845, 0.1845, 0.1845, 1.0, 1.0, 1.0, 1.0, 1.0, 1.0, 1.0, 1.0, 1.0, 0.2423, 0.2423, 0.2423, 1.0, 0.1845, 0.1845, 0.1845, 1.0, 1.0, 1.0, 1.0, 1.0, 1.0, 1.0, 1.0, 1.0, 0.1845, 0.1845, 0.1845, 1.0, 1.0, 1.0, 1.0, 1.0, 1.0, 1.0, 1.0, 1.0, 1.0, 1.0, 1.0, 1.0, 1.0, 1.0, 1.0, 1.0, 0.1845, 0.1845, 0.1845, 1.0, 1.0, 1.0, 1.0, 1.0, 1.0, 1.0, 1.0, 1.0, 0.1845, 0.1845, 0.1845, 1.0, 1.0, 1.0, 1.0, 1.0, 0.314, 0.314, 0.314, 1.0, 1.0, 1.0, 1.0, 1.0, 0.1845, 0.1845, 0.1845, 1.0, 0.1845, 0.1845, 0.1845, 1.0, 0.1845, 0.1845, 0.1845, 1.0, 0.1845, 0.1845, 0.1845, 1.0, 1.0, 1.0, 1.0, 1.0, 1.0, 1.0, 1.0, 1.0, 1.0, 1.0, 1.0, 1.0, 1.0, 1.0, 1.0, 1.0, 1.0, 1.0, 1.0, 1.0, 1.0, 1.0, 1.0, 1.0, 0.1845, 0.1845, 0.1845, 1.0, 0.1845, 0.1845, 0.1845, 1.0, 1.0, 1.0, 1.0, 1.0, 0.1845, 0.1845, 0.1845, 1.0, 0.314, 0.314, 0.314, 1.0, 0.1845, 0.1845, 0.1845, 1.0, 1.0, 1.0, 1.0, 1.0, 1.0, 1.0, 1.0, 1.0, 0.1845, 0.1845, 0.1845, 1.0, 0.1845, 0.1845, 0.1845, 1.0, 1.0, 1.0, 1.0, 1.0, 1.0, 1.0, 1.0, 1.0, 0.8308, 0.8308, 0.8308, 1.0, 1.0, 1.0, 1.0, 1.0, 1.0, 1.0, 1.0, 1.0, 0.1878, 0.1878, 0.1878, 1.0, 0.1878, 0.1878, 0.1878, 1.0, 1.0, 1.0, 1.0, 1.0, 1.0, 1.0, 1.0, 1.0, 1.0, 1.0, 1.0, 1.0, 1.0, 1.0, 1.0, 1.0, 0.1845, 0.1845, 0.1845, 1.0, 1.0, 1.0, 1.0, 1.0, 1.0, 1.0, 1.0, 1.0, 0.1845, 0.1845, 0.1845, 1.0, 0.1845, 0.1845, 0.1845, 1.0, 0.1845, 0.1845, 0.1845, 1.0, 0.1845, 0.1845, 0.1845, 1.0, 0.1845, 0.1845, 0.1845, 1.0, 0.1845, 0.1845, 0.1845, 1.0, 0.1845, 0.1845, 0.1845, 1.0, 1.0, 1.0, 1.0, 1.0, 1.0, 1.0, 1.0, 1.0, 0.1845, 0.1845, 0.1845, 1.0, 1.0, 1.0, 1.0, 1.0, 1.0, 1.0, 1.0, 1.0, 0.1845, 0.1845, 0.1845, 1.0, 0.1845, 0.1845, 0.1845, 1.0, 1.0, 1.0, 1.0, 1.0, 1.0, 1.0, 1.0, 1.0, 0.7529, 0.7529, 0.7529, 1.0, 1.0, 1.0, 1.0, 1.0, 1.0, 1.0, 1.0, 1.0, 0.1845, 0.1845, 0.1845, 1.0, 1.0, 1.0, 1.0, 1.0, 1.0, 1.0, 1.0, 1.0, 1.0, 1.0, 1.0, 1.0, 1.0, 1.0, 1.0, 1.0, 1.0, 1.0, 1.0, 1.0, 1.0, 1.0, 1.0, 1.0, 0.1845, 0.1845, 0.1845, 1.0, 1.0, 1.0, 1.0, 1.0, 1.0, 1.0, 1.0, 1.0, 1.0, 1.0, 1.0, 1.0, 1.0, 1.0, 1.0, 1.0, 1.0, 1.0, 1.0, 1.0, 0.1845, 0.1845, 0.1845, 1.0, 1.0, 1.0, 1.0, 1.0, 1.0, 1.0, 1.0, 1.0, 0.1845, 0.1845, 0.1845, 1.0, 1.0, 1.0, 1.0, 1.0, 0.1845, 0.1845, 0.1845, 1.0, 1.0, 1.0, 1.0, 1.0, 1.0, 1.0, 1.0, 1.0, 1.0, 1.0, 1.0, 1.0, 1.0, 1.0, 1.0, 1.0, 0.1845, 0.1845, 0.1845, 1.0, 1.0, 1.0, 1.0, 1.0, 1.0, 1.0, 1.0, 1.0, 1.0, 1.0, 1.0, 1.0, 0.1845, 0.1845, 0.1845, 1.0, 1.0, 1.0, 1.0, 1.0, 1.0, 1.0, 1.0, 1.0, 0.1845, 0.1845, 0.1845, 1.0, 1.0, 1.0, 1.0, 1.0, 0.1845, 0.1845, 0.1845, 1.0, 1.0, 1.0, 1.0, 1.0, 1.0, 1.0, 1.0, 1.0, 1.0, 1.0, 1.0, 1.0, 1.0, 1.0, 1.0, 1.0, 1.0, 1.0, 1.0, 1.0, 1.0, 1.0, 1.0, 1.0, 0.1845, 0.1845, 0.1845, 1.0, 1.0, 1.0, 1.0, 1.0, 1.0, 1.0, 1.0, 1.0, 0.1845, 0.1845, 0.1845, 1.0, 0.1845, 0.1845, 0.1845, 1.0, 1.0, 1.0, 1.0, 1.0, 0.1845, 0.1845, 0.1845, 1.0, 0.1845, 0.1845, 0.1845, 1.0, 1.0, 1.0, 1.0, 1.0, 1.0, 1.0, 1.0, 1.0, 1.0, 1.0, 1.0, 1.0, 1.0, 1.0, 1.0, 1.0, 0.1878, 0.1878, 0.1878, 1.0, 0.1845, 0.1845, 0.1845, 1.0, 0.1845, 0.1845, 0.1845, 1.0, 0.1845, 0.1845, 0.1845, 1.0, 0.1845, 0.1845, 0.1845, 1.0, 0.314, 0.314, 0.314, 1.0, 0.1845, 0.1845, 0.1845, 1.0, 0.1845, 0.1845, 0.1845, 1.0, 1.0, 1.0, 1.0, 1.0, 0.1878, 0.1878, 0.1878, 1.0, 0.1845, 0.1845, 0.1845, 1.0, 1.0, 1.0, 1.0, 1.0, 1.0, 1.0, 1.0, 1.0, 1.0, 1.0, 1.0, 1.0, 1.0, 1.0, 1.0, 1.0, 1.0, 1.0, 1.0, 1.0, 1.0, 1.0, 1.0, 1.0, 1.0, 1.0, 1.0, 1.0, 1.0, 1.0, 1.0, 1.0, 1.0, 1.0, 1.0, 1.0, 0.1845, 0.1845, 0.1845, 1.0, 0.2016, 0.2016, 0.2016, 1.0, 0.6867, 0.6867, 0.6867, 1.0, 1.0, 1.0, 1.0, 1.0, 0.1981, 0.1981, 0.1981, 1.0, 0.1845, 0.1845, 0.1845, 1.0, 1.0, 1.0, 1.0, 1.0, 1.0, 1.0, 1.0, 1.0, 0.1845, 0.1845, 0.1845, 1.0, 1.0, 1.0, 1.0, 1.0, 1.0, 1.0, 1.0, 1.0, 0.2086, 0.2086, 0.2086, 1.0, 1.0, 1.0, 1.0, 1.0, 1.0, 1.0, 1.0, 1.0, 0.1845, 0.1845, 0.1845, 1.0, 1.0, 1.0, 1.0, 1.0, 0.2086, 0.2086, 0.2086, 1.0, 0.1845, 0.1845, 0.1845, 1.0, 0.1845, 0.1845, 0.1845, 1.0, 0.1845, 0.1845, 0.1845, 1.0, 1.0, 1.0, 1.0, 1.0, 1.0, 1.0, 1.0, 1.0, 0.1845, 0.1845, 0.1845, 1.0, 0.1845, 0.1845, 0.1845, 1.0, 0.1845, 0.1845, 0.1845, 1.0, 0.1845, 0.1845, 0.1845, 1.0, 1.0, 1.0, 1.0, 1.0, 1.0, 1.0, 1.0, 1.0, 0.1845, 0.1845, 0.1845, 1.0, 0.1845, 0.1845, 0.1845, 1.0, 0.1845, 0.1845, 0.1845, 1.0, 0.1845, 0.1845, 0.1845, 1.0, 1.0, 1.0, 1.0, 1.0, 1.0, 1.0, 1.0, 1.0, 1.0, 1.0, 1.0, 1.0, 0.2423, 0.2423, 0.2423, 1.0, 0.2582, 0.2582, 0.2582, 1.0, 1.0, 1.0, 1.0, 1.0, 1.0, 1.0, 1.0, 1.0, 0.2384, 0.2384, 0.2384, 1.0, 0.2384, 0.2384, 0.2384, 1.0, 1.0, 1.0, 1.0, 1.0, 1.0, 1.0, 1.0, 1.0, 0.2384, 0.2384, 0.2384, 1.0, 0.2384, 0.2384, 0.2384, 1.0, 1.0, 1.0, 1.0, 1.0, 1.0, 1.0, 1.0, 1.0, 1.0, 1.0, 1.0, 1.0, 1.0, 1.0, 1.0, 1.0, 1.0, 1.0, 1.0, 1.0, 1.0, 1.0, 1.0, 1.0, 0.2384, 0.2384, 0.2384, 1.0, 0.2384, 0.2384, 0.2384, 1.0, 1.0, 1.0, 1.0, 1.0, 1.0, 1.0, 1.0, 1.0, 0.2384, 0.2384, 0.2384, 1.0, 0.2384, 0.2384, 0.2384, 1.0, 1.0, 1.0, 1.0, 1.0, 1.0, 1.0, 1.0, 1.0, 0.2384, 0.2384, 0.2384, 1.0, 0.2384, 0.2384, 0.2384, 1.0, 1.0, 1.0, 1.0, 1.0, 0.2384, 0.2384, 0.2384, 1.0, 0.2384, 0.2384, 0.2384, 1.0, 1.0, 1.0, 1.0, 1.0, 1.0, 1.0, 1.0, 1.0, 0.2384, 0.2384, 0.2384, 1.0, 1.0, 1.0, 1.0, 1.0, 1.0, 1.0, 1.0, 1.0, 0.2384, 0.2384, 0.2384, 1.0, 1.0, 1.0, 1.0, 1.0, 0.2384, 0.2384, 0.2384, 1.0, 0.2384, 0.2384, 0.2384, 1.0, 1.0, 1.0, 1.0, 1.0, 1.0, 1.0, 1.0, 1.0, 1.0, 1.0, 1.0, 1.0, 1.0, 1.0, 1.0, 1.0, 1.0, 1.0, 1.0, 1.0, 1.0, 1.0, 1.0, 1.0, 1.0, 1.0, 1.0, 1.0, 0.2384, 0.2384, 0.2384, 1.0, 0.2384, 0.2384, 0.2384, 1.0, 1.0, 1.0, 1.0, 1.0, 1.0, 1.0, 1.0, 1.0, 1.0, 1.0, 1.0, 1.0, 1.0, 1.0, 1.0, 1.0, 1.0, 1.0, 1.0, 1.0, 0.2384, 0.2384, 0.2384, 1.0, 0.2384, 0.2384, 0.2384, 1.0, 1.0, 1.0, 1.0, 1.0, 1.0, 1.0, 1.0, 1.0, 1.0, 1.0, 1.0, 1.0, 0.2384, 0.2384, 0.2384, 1.0, 0.2384, 0.2384, 0.2384, 1.0, 1.0, 1.0, 1.0, 1.0, 0.2384, 0.2384, 0.2384, 1.0, 0.2384, 0.2384, 0.2384, 1.0, 1.0, 1.0, 1.0, 1.0, 1.0, 1.0, 1.0, 1.0, 1.0, 1.0, 1.0, 1.0, 1.0, 1.0, 1.0, 1.0, 1.0, 1.0, 1.0, 1.0, 1.0, 1.0, 1.0, 1.0, 1.0, 1.0, 1.0, 1.0, 1.0, 1.0, 1.0, 1.0, 1.0, 1.0, 1.0, 1.0, 1.0, 1.0, 1.0, 1.0, 1.0, 1.0, 1.0, 1.0, 1.0, 1.0, 1.0, 1.0, 1.0, 1.0, 1.0, 1.0, 0.2384, 0.2384, 0.2384, 1.0, 0.2384, 0.2384, 0.2384, 1.0, 1.0, 1.0, 1.0, 1.0, 1.0, 1.0, 1.0, 1.0, 0.3467, 0.3467, 0.3467, 1.0, 1.0, 1.0, 1.0, 1.0, 1.0, 1.0, 1.0, 1.0, 0.3467, 0.3467, 0.3467, 1.0, 0.3467, 0.3467, 0.3467, 1.0, 1.0, 1.0, 1.0, 1.0, 1.0, 1.0, 1.0, 1.0, 0.3467, 0.3467, 0.3467, 1.0, 0.2831, 0.2831, 0.2831, 1.0, 1.0, 1.0, 1.0, 1.0, 1.0, 1.0, 1.0, 1.0, 0.3467, 0.3467, 0.3467, 1.0, 0.3467, 0.3467, 0.3467, 1.0, 1.0, 1.0, 1.0, 1.0, 1.0, 1.0, 1.0, 1.0, 0.3467, 0.3467, 0.3467, 1.0, 1.0, 1.0, 1.0, 1.0, 0.2384, 0.2384, 0.2384, 1.0, 0.314, 0.314, 0.314, 1.0, 1.0, 1.0, 1.0, 1.0, 1.0, 1.0, 1.0, 1.0, 1.0, 1.0, 1.0, 1.0, 1.0, 1.0, 1.0, 1.0, 1.0, 1.0, 1.0, 1.0, 0.2384, 0.2384, 0.2384, 1.0, 0.2384, 0.2384, 0.2384, 1.0, 1.0, 1.0, 1.0, 1.0, 1.0, 1.0, 1.0, 1.0, 0.4508, 0.4508, 0.4508, 1.0, 1.0, 1.0, 1.0, 1.0, 1.0, 1.0, 1.0, 1.0, 0.2384, 0.2384, 0.2384, 1.0, 1.0, 1.0, 1.0, 1.0, 1.0, 1.0, 1.0, 1.0, 0.2384, 0.2384, 0.2384, 1.0, 1.0, 1.0, 1.0, 1.0, 1.0, 1.0, 1.0, 1.0, 1.0, 1.0, 1.0, 1.0, 0.2384, 0.2384, 0.2384, 1.0, 0.2384, 0.2384, 0.2384, 1.0, 1.0, 1.0, 1.0, 1.0, 1.0, 1.0, 1.0, 1.0, 1.0, 1.0, 1.0, 1.0, 1.0, 1.0, 1.0, 1.0, 1.0, 1.0, 1.0, 1.0, 1.0, 1.0, 1.0, 1.0, 0.4508, 0.4508, 0.4508, 1.0, 1.0, 1.0, 1.0, 1.0, 1.0, 1.0, 1.0, 1.0, 1.0, 1.0, 1.0, 1.0, 0.2384, 0.2384, 0.2384, 1.0, 0.2384, 0.2384, 0.2384, 1.0, 0.2384, 0.2384, 0.2384, 1.0, 0.2384, 0.2384, 0.2384, 1.0, 1.0, 1.0, 1.0, 1.0, 1.0, 1.0, 1.0, 1.0, 0.2384, 0.2384, 0.2384, 1.0, 1.0, 1.0, 1.0, 1.0, 1.0, 1.0, 1.0, 1.0, 0.2384, 0.2384, 0.2384, 1.0, 1.0, 1.0, 1.0, 1.0, 0.2384, 0.2384, 0.2384, 1.0, 0.2384, 0.2384, 0.2384, 1.0, 1.0, 1.0, 1.0, 1.0, 1.0, 1.0, 1.0, 1.0, 1.0, 1.0, 1.0, 1.0, 0.2384, 0.2384, 0.2384, 1.0, 0.2384, 0.2384, 0.2384, 1.0, 1.0, 1.0, 1.0, 1.0, 1.0, 1.0, 1.0, 1.0, 1.0, 1.0, 1.0, 1.0, 1.0, 1.0, 1.0, 1.0, 0.2384, 0.2384, 0.2384, 1.0, 0.2384, 0.2384, 0.2384, 1.0, 1.0, 1.0, 1.0, 1.0, 1.0, 1.0, 1.0, 1.0, 1.0, 1.0, 1.0, 1.0, 1.0, 1.0, 1.0, 1.0, 1.0, 1.0, 1.0, 1.0, 1.0, 1.0, 1.0, 1.0, 1.0, 1.0, 1.0, 1.0, 0.2384, 0.2384, 0.2384, 1.0, 0.2384, 0.2384, 0.2384, 1.0, 1.0, 1.0, 1.0, 1.0, 0.2384, 0.2384, 0.2384, 1.0, 1.0, 1.0, 1.0, 1.0, 1.0, 1.0, 1.0, 1.0, 0.2384, 0.2384, 0.2384, 1.0, 1.0, 1.0, 1.0, 1.0, 1.0, 1.0, 1.0, 1.0, 1.0, 1.0, 1.0, 1.0, 1.0, 1.0, 1.0, 1.0, 1.0, 1.0, 1.0, 1.0, 0.2384, 0.2384, 0.2384, 1.0, 0.2384, 0.2384, 0.2384, 1.0, 1.0, 1.0, 1.0, 1.0, 1.0, 1.0, 1.0, 1.0, 1.0, 1.0, 1.0, 1.0, 0.2384, 0.2384, 0.2384, 1.0, 0.2384, 0.2384, 0.2384, 1.0, 1.0, 1.0, 1.0, 1.0, 1.0, 1.0, 1.0, 1.0, 1.0, 1.0, 1.0, 1.0, 1.0, 1.0, 1.0, 1.0, 1.0, 1.0, 1.0, 1.0, 1.0, 1.0, 1.0, 1.0, 1.0, 1.0, 1.0, 1.0, 1.0, 1.0, 1.0, 1.0, 1.0, 1.0, 1.0, 1.0, 1.0, 1.0, 1.0, 1.0, 1.0, 1.0, 1.0, 1.0, 0.2384, 0.2384, 0.2384, 1.0, 1.0, 1.0, 1.0, 1.0, 1.0, 1.0, 1.0, 1.0, 0.5647, 0.5647, 0.5647, 1.0, 0.2384, 0.2384, 0.2384, 1.0, 0.2384, 0.2384, 0.2384, 1.0, 1.0, 1.0, 1.0, 1.0, 1.0, 1.0, 1.0, 1.0, 1.0, 1.0, 1.0, 1.0, 1.0, 1.0, 1.0, 1.0, 0.2384, 0.2384, 0.2384, 1.0, 0.2384, 0.2384, 0.2384, 1.0, 1.0, 1.0, 1.0, 1.0, 1.0, 1.0, 1.0, 1.0, 1.0, 1.0, 1.0, 1.0, 1.0, 1.0, 1.0, 1.0, 1.0, 1.0, 1.0, 1.0, 0.2384, 0.2384, 0.2384, 1.0, 0.2384, 0.2384, 0.2384, 1.0, 1.0, 1.0, 1.0, 1.0, 1.0, 1.0, 1.0, 1.0, 1.0, 1.0, 1.0, 1.0, 0.2384, 0.2384, 0.2384, 1.0, 0.2384, 0.2384, 0.2384, 1.0, 1.0, 1.0, 1.0, 1.0, 1.0, 1.0, 1.0, 1.0, 1.0, 1.0, 1.0, 1.0, 0.2384, 0.2384, 0.2384, 1.0, 1.0, 1.0, 1.0, 1.0, 0.2423, 0.2423, 0.2423, 1.0, 1.0, 1.0, 1.0, 1.0, 1.0, 1.0, 1.0, 1.0, 0.2384, 0.2384, 0.2384, 1.0, 0.2384, 0.2384, 0.2384, 1.0, 1.0, 1.0, 1.0, 1.0, 1.0, 1.0, 1.0, 1.0, 1.0, 1.0, 1.0, 1.0, 1.0, 1.0, 1.0, 1.0, 1.0, 1.0, 1.0, 1.0, 1.0, 1.0, 1.0, 1.0, 1.0, 1.0, 1.0, 1.0, 1.0, 1.0, 1.0, 1.0, 1.0, 1.0, 1.0, 1.0, 1.0, 1.0, 1.0, 1.0, 1.0, 1.0, 1.0, 1.0, 1.0, 1.0, 1.0, 1.0, 0.2384, 0.2384, 0.2384, 1.0, 0.2384, 0.2384, 0.2384, 1.0, 1.0, 1.0, 1.0, 1.0, 0.2384, 0.2384, 0.2384, 1.0, 0.2384, 0.2384, 0.2384, 1.0, 1.0, 1.0, 1.0, 1.0, 0.2384, 0.2384, 0.2384, 1.0, 1.0, 1.0, 1.0, 1.0, 1.0, 1.0, 1.0, 1.0, 0.2384, 0.2384, 0.2384, 1.0, 0.2384, 0.2384, 0.2384, 1.0, 0.2384, 0.2384, 0.2384, 1.0, 1.0, 1.0, 1.0, 1.0, 1.0, 1.0, 1.0, 1.0, 0.2384, 0.2384, 0.2384, 1.0, 1.0, 1.0, 1.0, 1.0, 1.0, 1.0, 1.0, 1.0, 0.3095, 0.3095, 0.3095, 1.0, 1.0, 1.0, 1.0, 1.0, 1.0, 1.0, 1.0, 1.0, 0.2384, 0.2384, 0.2384, 1.0, 0.2961, 0.2961, 0.2961, 1.0, 0.2384, 0.2384, 0.2384, 1.0, 0.2384, 0.2384, 0.2384, 1.0, 1.0, 1.0, 1.0, 1.0, 1.0, 1.0, 1.0, 1.0, 0.2384, 0.2384, 0.2384, 1.0, 0.2384, 0.2384, 0.2384, 1.0, 1.0, 1.0, 1.0, 1.0, 1.0, 1.0, 1.0, 1.0, 1.0, 1.0, 1.0, 1.0, 1.0, 1.0, 1.0, 1.0, 1.0, 1.0, 1.0, 1.0, 1.0, 1.0, 1.0, 1.0, 0.2384, 0.2384, 0.2384, 1.0, 0.2384, 0.2384, 0.2384, 1.0, 0.2384, 0.2384, 0.2384, 1.0, 0.2384, 0.2384, 0.2384, 1.0, 1.0, 1.0, 1.0, 1.0, 0.1845, 0.1845, 0.1845, 1.0, 0.1845, 0.1845, 0.1845, 1.0, 1.0, 1.0, 1.0, 1.0, 1.0, 1.0, 1.0, 1.0, 1.0, 1.0, 1.0, 1.0, 1.0, 1.0, 1.0, 1.0, 1.0, 1.0, 1.0, 1.0, 0.2384, 0.2384, 0.2384, 1.0, 0.2384, 0.2384, 0.2384, 1.0, 0.5647, 0.5647, 0.5647, 1.0, 1.0, 1.0, 1.0, 1.0, 0.2384, 0.2384, 0.2384, 1.0, 0.5647, 0.5647, 0.5647, 1.0, 1.0, 1.0, 1.0, 1.0, 0.1845, 0.1845, 0.1845, 1.0, 0.1845, 0.1845, 0.1845, 1.0, 0.8308, 0.8308, 0.8308, 1.0, 1.0, 1.0, 1.0, 1.0, 0.1845, 0.1845, 0.1845, 1.0, 0.8308, 0.8308, 0.8308, 1.0, 1.0, 1.0, 1.0, 1.0, 0.1845, 0.1845, 0.1845, 1.0, 0.1845, 0.1845, 0.1845, 1.0, 0.1845, 0.1845, 0.1845, 1.0, 0.1845, 0.1845, 0.1845, 1.0])
me_cube_000.materials.append(mat_vertexwood)
me_cube_000.use_remesh_preserve_volume = False
me_cube_000.use_remesh_preserve_attributes = False
me_cube_000.use_mirror_vertex_groups = False
me_cube_000.use_paint_bone_selection = False
me_cube_000.use_paint_mask = True
me_cube_000.update()

# ---- objects
ob_hemi = bpy.data.objects.new('Hemi', light_hemi)
ob_cube_000 = bpy.data.objects.new('Cube.000', me_cube_000)
ob_camera = bpy.data.objects.new('Camera', cam_camera)

# ---- transforms, parenting, visibility, modifiers, constraints
ob_hemi.location = (0.2164, 0.57, 5.883)
ob_hemi.lineart.crease_threshold = 0.0
ob_cube_000.location = (0.0, 0.0, 0.0)
ob_cube_000.lineart.crease_threshold = 0.0
ob_camera.location = (7.481, -6.508, 5.344)
ob_camera.rotation_euler = (1.109, 0.01082, 0.8149)
ob_camera.lock_rotations_4d = False
ob_camera.empty_display_type = 'ARROWS'
ob_camera.color = (0.0, 0.0, 0.0, 0.0)
ob_camera.display_type = 'WIRE'
ob_camera.lineart.crease_threshold = 0.0

# ---- collection membership
col_collection_1.objects.link(ob_hemi)
col_collection_1.objects.link(ob_cube_000)
col_collection_1.objects.link(ob_camera)

# ---- scene / render settings (as saved in the file)
scene.camera = ob_camera
scene.frame_start = 1; scene.frame_end = 250; scene.frame_set(8)
scene.render.engine = 'BLENDER_EEVEE_NEXT'
scene.render.resolution_percentage = 50
scene.render.dither_intensity = 0.0
scene.cycles.use_denoising = False
scene.cycles.samples = 128
scene.cycles.sampling_pattern = 'TABULATED_SOBOL'
scene.cycles.use_adaptive_sampling = False
scene.cycles.use_light_tree = False
scene.cycles.blur_glossy = 0.0
scene.cycles.sample_clamp_indirect = 0.0
scene.view_settings.view_transform = 'Standard'
bpy.context.view_layer.update()
